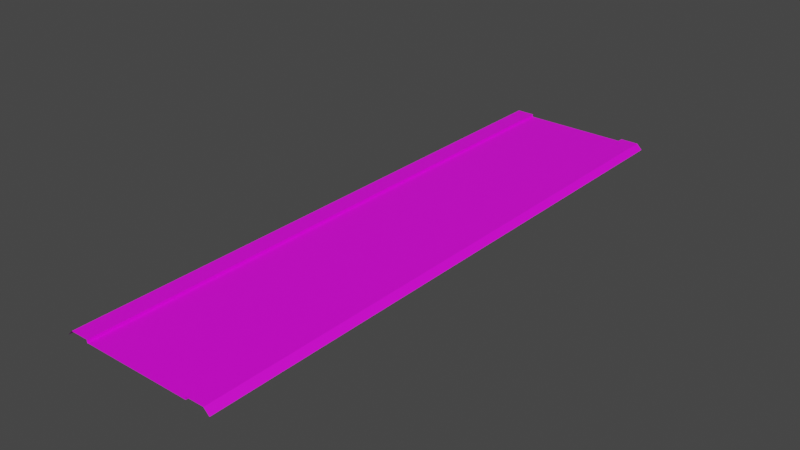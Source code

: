 # Source: RJs_Road_2_2_Basic_Segment_F.blend  (saved by Blender 2.92.15; exported with 4.5.12 LTS)
import bpy
from mathutils import Matrix  # noqa: F401  (used for matrix-valued properties, if any)

bpy.ops.wm.read_factory_settings(use_empty=True)
scene = bpy.context.scene
scene.name = 'Scene'

# ---- collections
col_collection = bpy.data.collections.new('Collection'); scene.collection.children.link(col_collection)

# ---- images (referenced by path relative to the original .blend; pixels are not part of the script)
import os
ASSET_DIR = os.environ.get("B2B_ASSET_DIR", "")  # directory of the original .blend (textures are referenced by path, not embedded)
HERE = os.path.dirname(os.path.abspath(__file__))  # packed textures are extracted next to this script under _unpacked/

def load_image(name, relpath, width, height, colorspace="sRGB"):
    """Load a texture the original file referenced (path relative to the .blend, or extracted next to this script)."""
    p = next((c for c in (os.path.join(HERE, relpath), os.path.join(ASSET_DIR, relpath)) if relpath and os.path.exists(c)), "")
    if p:
        img = bpy.data.images.load(p, check_existing=True)
        img.name = name
    else:  # same state as the original file: an image datablock whose file is absent (Cycles renders it pink)
        img = bpy.data.images.new(name, width, height)
        img.source = "FILE"
        img.filepath = "//" + (relpath or name)
    img.colorspace_settings.name = colorspace
    return img
img_rjs_road_basic_segment_s_d_png = load_image('RJs_Road Basic Segment_S_d.png', 'RJs_Road Basic Segment_S_d.png', 1024, 1024, 'sRGB')

# ---- materials (node trees are filled in below, after node groups)
mat_material_002 = bpy.data.materials.new('Material.002')
mat_material_002.use_transparent_shadow = False

# ---- material node trees
mat_material_002.use_nodes = True; mat_material_002.node_tree.nodes.clear()
_N = mat_material_002.node_tree.nodes; _L = mat_material_002.node_tree.links
n0 = _N.new('ShaderNodeBsdfPrincipled'); n0.name = 'Principled BSDF'; n0.location = (10, 300)
n0.distribution = 'GGX'
n0.subsurface_method = 'BURLEY'
n0.inputs[3].default_value = 1.45
n0.inputs[27].default_value = (0.0, 0.0, 0.0, 1.0)
n0.inputs[28].default_value = 1.0
n1 = _N.new('ShaderNodeOutputMaterial'); n1.name = 'Material Output'; n1.location = (300, 300)
n2 = _N.new('ShaderNodeTexImage'); n2.name = 'Image Texture'; n2.location = (-280, 280)
n2.image = img_rjs_road_basic_segment_s_d_png
_L.new(n0.outputs[0], n1.inputs[0])
_L.new(n2.outputs[0], n0.inputs[0])
n1.is_active_output = True

# ---- world
world_world = bpy.data.worlds.new('World'); scene.world = world_world
world_world.use_nodes = True; world_world.node_tree.nodes.clear()
_N = world_world.node_tree.nodes; _L = world_world.node_tree.links
n0 = _N.new('ShaderNodeOutputWorld'); n0.name = 'World Output'; n0.location = (300, 300)
n1 = _N.new('ShaderNodeBackground'); n1.name = 'Background'; n1.location = (10, 300)
n1.inputs[0].default_value = (0.05088, 0.05088, 0.05088, 1.0)
_L.new(n1.outputs[0], n0.inputs[0])
n0.is_active_output = True
world_world.color = (0.05088, 0.05088, 0.05088)
world_world.use_sun_shadow = False
world_world.sun_shadow_jitter_overblur = 0.0

# ---- meshes
me_plane = bpy.data.meshes.new('Plane')
me_plane.from_pydata([(6.0, 32.0, -0.3), (6.0, -32.0, -0.3), (6.0, 32.0, 0.001), (6.0, -32.0, 0.001), (8.0, 32.0, 0.001), (8.0, -32.0, 0.001), (8.6, 32.0, -0.6), (8.6, -32.0, -0.6), (6.0, -30.0, -0.3), (6.0, -28.0, -0.3), (6.0, -26.0, -0.3), (6.0, -24.0, -0.3), (6.0, -22.0, -0.3), (6.0, -20.0, -0.3), (6.0, -18.0, -0.3), (6.0, -16.0, -0.3), (6.0, -14.0, -0.3), (6.0, -12.0, -0.3), (6.0, -10.0, -0.3), (6.0, -8.0, -0.3), (6.0, -6.0, -0.3), (6.0, -4.0, -0.3), (6.0, -2.0, -0.3), (6.0, 7.55e-07, -0.3), (6.0, 2.0, -0.3), (6.0, 4.0, -0.3), (6.0, 6.0, -0.3), (6.0, 8.0, -0.3), (6.0, 10.0, -0.3), (6.0, 12.0, -0.3), (6.0, 14.0, -0.3), (6.0, 16.0, -0.3), (6.0, 18.0, -0.3), (6.0, 20.0, -0.3), (6.0, 22.0, -0.3), (6.0, 24.0, -0.3), (6.0, 26.0, -0.3), (6.0, 28.0, -0.3), (6.0, 30.0, -0.3), (6.0, -30.0, 0.001), (6.0, -28.0, 0.001), (6.0, -26.0, 0.001), (6.0, -24.0, 0.001), (6.0, -22.0, 0.001), (6.0, -20.0, 0.001), (6.0, -18.0, 0.001), (6.0, -16.0, 0.001), (6.0, -14.0, 0.001), (6.0, -12.0, 0.001), (6.0, -10.0, 0.001), (6.0, -8.0, 0.001), (6.0, -6.0, 0.001), (6.0, -4.0, 0.001), (6.0, -2.0, 0.001), (6.0, 7.55e-07, 0.001), (6.0, 2.0, 0.001), (6.0, 4.0, 0.001), (6.0, 6.0, 0.001), (6.0, 8.0, 0.001), (6.0, 10.0, 0.001), (6.0, 12.0, 0.001), (6.0, 14.0, 0.001), (6.0, 16.0, 0.001), (6.0, 18.0, 0.001), (6.0, 20.0, 0.001), (6.0, 22.0, 0.001), (6.0, 24.0, 0.001), (6.0, 26.0, 0.001), (6.0, 28.0, 0.001), (6.0, 30.0, 0.001), (8.0, -30.0, 0.001), (8.0, -28.0, 0.001), (8.0, -26.0, 0.001), (8.0, -24.0, 0.001), (8.0, -22.0, 0.001), (8.0, -20.0, 0.001), (8.0, -18.0, 0.001), (8.0, -16.0, 0.001), (8.0, -14.0, 0.001), (8.0, -12.0, 0.001), (8.0, -10.0, 0.001), (8.0, -8.0, 0.001), (8.0, -6.0, 0.001), (8.0, -4.0, 0.001), (8.0, -2.0, 0.001), (8.0, 1.208e-06, 0.001), (8.0, 2.0, 0.001), (8.0, 4.0, 0.001), (8.0, 6.0, 0.001), (8.0, 8.0, 0.001), (8.0, 10.0, 0.001), (8.0, 12.0, 0.001), (8.0, 14.0, 0.001), (8.0, 16.0, 0.001), (8.0, 18.0, 0.001), (8.0, 20.0, 0.001), (8.0, 22.0, 0.001), (8.0, 24.0, 0.001), (8.0, 26.0, 0.001), (8.0, 28.0, 0.001), (8.0, 30.0, 0.001), (8.6, -30.0, -0.6), (8.6, -28.0, -0.6), (8.6, -26.0, -0.6), (8.6, -24.0, -0.6), (8.6, -22.0, -0.6), (8.6, -20.0, -0.6), (8.6, -18.0, -0.6), (8.6, -16.0, -0.6), (8.6, -14.0, -0.6), (8.6, -12.0, -0.6), (8.6, -10.0, -0.6), (8.6, -8.0, -0.6), (8.6, -6.0, -0.6), (8.6, -4.0, -0.6), (8.6, -2.0, -0.6), (8.6, 1.299e-06, -0.6), (8.6, 2.0, -0.6), (8.6, 4.0, -0.6), (8.6, 6.0, -0.6), (8.6, 8.0, -0.6), (8.6, 10.0, -0.6), (8.6, 12.0, -0.6), (8.6, 14.0, -0.6), (8.6, 16.0, -0.6), (8.6, 18.0, -0.6), (8.6, 20.0, -0.6), (8.6, 22.0, -0.6), (8.6, 24.0, -0.6), (8.6, 26.0, -0.6), (8.6, 28.0, -0.6), (8.6, 30.0, -0.6), (-6.0, 32.0, -0.3), (4.085e-07, 32.0, -0.3), (-6.0, -32.0, -0.3), (1.007e-05, -32.0, -0.3), (-6.0, 32.0, 0.001), (-6.0, -32.0, 0.001), (-8.0, 32.0, 0.001), (-8.0, -32.0, 0.001), (-8.6, 32.0, -0.6), (-8.6, -32.0, -0.6), (-6.0, -30.0, -0.3), (-6.0, -28.0, -0.3), (-6.0, -26.0, -0.3), (-6.0, -24.0, -0.3), (-6.0, -22.0, -0.3), (-6.0, -20.0, -0.3), (-6.0, -18.0, -0.3), (-6.0, -16.0, -0.3), (-6.0, -14.0, -0.3), (-6.0, -12.0, -0.3), (-6.0, -10.0, -0.3), (-6.0, -8.0, -0.3), (-6.0, -6.0, -0.3), (-6.0, -4.0, -0.3), (-6.0, -2.0, -0.3), (-6.0, -7.55e-07, -0.3), (-6.0, 2.0, -0.3), (-6.0, 4.0, -0.3), (-6.0, 6.0, -0.3), (-6.0, 8.0, -0.3), (-6.0, 10.0, -0.3), (-6.0, 12.0, -0.3), (-6.0, 14.0, -0.3), (-6.0, 16.0, -0.3), (-6.0, 18.0, -0.3), (-6.0, 20.0, -0.3), (-6.0, 22.0, -0.3), (-6.0, 24.0, -0.3), (-6.0, 26.0, -0.3), (-6.0, 28.0, -0.3), (-6.0, 30.0, -0.3), (7.105e-07, 30.0, -0.3), (1.013e-06, 28.0, -0.3), (1.315e-06, 26.0, -0.3), (1.616e-06, 24.0, -0.3), (1.918e-06, 22.0, -0.3), (2.22e-06, 20.0, -0.3), (2.522e-06, 18.0, -0.3), (2.824e-06, 16.0, -0.3), (3.126e-06, 14.0, -0.3), (3.428e-06, 12.0, -0.3), (3.73e-06, 10.0, -0.3), (4.032e-06, 8.0, -0.3), (4.334e-06, 6.0, -0.3), (4.636e-06, 4.0, -0.3), (4.938e-06, 2.0, -0.3), (5.24e-06, 3.956e-13, -0.3), (5.542e-06, -2.0, -0.3), (5.844e-06, -4.0, -0.3), (6.146e-06, -6.0, -0.3), (6.448e-06, -8.0, -0.3), (6.75e-06, -10.0, -0.3), (7.052e-06, -12.0, -0.3), (7.354e-06, -14.0, -0.3), (7.656e-06, -16.0, -0.3), (7.958e-06, -18.0, -0.3), (8.26e-06, -20.0, -0.3), (8.562e-06, -22.0, -0.3), (8.864e-06, -24.0, -0.3), (9.166e-06, -26.0, -0.3), (9.468e-06, -28.0, -0.3), (9.77e-06, -30.0, -0.3), (-6.0, -30.0, 0.001), (-6.0, -28.0, 0.001), (-6.0, -26.0, 0.001), (-6.0, -24.0, 0.001), (-6.0, -22.0, 0.001), (-6.0, -20.0, 0.001), (-6.0, -18.0, 0.001), (-6.0, -16.0, 0.001), (-6.0, -14.0, 0.001), (-6.0, -12.0, 0.001), (-6.0, -10.0, 0.001), (-6.0, -8.0, 0.001), (-6.0, -6.0, 0.001), (-6.0, -4.0, 0.001), (-6.0, -2.0, 0.001), (-6.0, -7.55e-07, 0.001), (-6.0, 2.0, 0.001), (-6.0, 4.0, 0.001), (-6.0, 6.0, 0.001), (-6.0, 8.0, 0.001), (-6.0, 10.0, 0.001), (-6.0, 12.0, 0.001), (-6.0, 14.0, 0.001), (-6.0, 16.0, 0.001), (-6.0, 18.0, 0.001), (-6.0, 20.0, 0.001), (-6.0, 22.0, 0.001), (-6.0, 24.0, 0.001), (-6.0, 26.0, 0.001), (-6.0, 28.0, 0.001), (-6.0, 30.0, 0.001), (-8.0, -30.0, 0.001), (-8.0, -28.0, 0.001), (-8.0, -26.0, 0.001), (-8.0, -24.0, 0.001), (-8.0, -22.0, 0.001), (-8.0, -20.0, 0.001), (-8.0, -18.0, 0.001), (-8.0, -16.0, 0.001), (-8.0, -14.0, 0.001), (-8.0, -12.0, 0.001), (-8.0, -10.0, 0.001), (-8.0, -8.0, 0.001), (-8.0, -6.0, 0.001), (-8.0, -4.0, 0.001), (-8.0, -2.0, 0.001), (-8.0, -1.208e-06, 0.001), (-8.0, 2.0, 0.001), (-8.0, 4.0, 0.001), (-8.0, 6.0, 0.001), (-8.0, 8.0, 0.001), (-8.0, 10.0, 0.001), (-8.0, 12.0, 0.001), (-8.0, 14.0, 0.001), (-8.0, 16.0, 0.001), (-8.0, 18.0, 0.001), (-8.0, 20.0, 0.001), (-8.0, 22.0, 0.001), (-8.0, 24.0, 0.001), (-8.0, 26.0, 0.001), (-8.0, 28.0, 0.001), (-8.0, 30.0, 0.001), (-8.6, -30.0, -0.6), (-8.6, -28.0, -0.6), (-8.6, -26.0, -0.6), (-8.6, -24.0, -0.6), (-8.6, -22.0, -0.6), (-8.6, -20.0, -0.6), (-8.6, -18.0, -0.6), (-8.6, -16.0, -0.6), (-8.6, -14.0, -0.6), (-8.6, -12.0, -0.6), (-8.6, -10.0, -0.6), (-8.6, -8.0, -0.6), (-8.6, -6.0, -0.6), (-8.6, -4.0, -0.6), (-8.6, -2.0, -0.6), (-8.6, -1.299e-06, -0.6), (-8.6, 2.0, -0.6), (-8.6, 4.0, -0.6), (-8.6, 6.0, -0.6), (-8.6, 8.0, -0.6), (-8.6, 10.0, -0.6), (-8.6, 12.0, -0.6), (-8.6, 14.0, -0.6), (-8.6, 16.0, -0.6), (-8.6, 18.0, -0.6), (-8.6, 20.0, -0.6), (-8.6, 22.0, -0.6), (-8.6, 24.0, -0.6), (-8.6, 26.0, -0.6), (-8.6, 28.0, -0.6), (-8.6, 30.0, -0.6)], [], [(203, 1, 8), (1, 39, 8), (3, 70, 39), (5, 101, 70), (100, 6, 4), (99, 131, 100), (98, 130, 99), (97, 129, 98), (96, 128, 97), (95, 127, 96), (94, 126, 95), (93, 125, 94), (92, 124, 93), (91, 123, 92), (90, 122, 91), (89, 121, 90), (88, 120, 89), (87, 119, 88), (86, 118, 87), (85, 117, 86), (84, 116, 85), (83, 115, 84), (82, 114, 83), (81, 113, 82), (80, 112, 81), (79, 111, 80), (78, 110, 79), (77, 109, 78), (76, 108, 77), (75, 107, 76), (74, 106, 75), (73, 105, 74), (72, 104, 73), (71, 103, 72), (70, 102, 71), (69, 4, 2), (68, 100, 69), (67, 99, 68), (66, 98, 67), (65, 97, 66), (64, 96, 65), (63, 95, 64), (62, 94, 63), (61, 93, 62), (60, 92, 61), (59, 91, 60), (58, 90, 59), (57, 89, 58), (56, 88, 57), (55, 87, 56), (54, 86, 55), (53, 85, 54), (52, 84, 53), (51, 83, 52), (50, 82, 51), (49, 81, 50), (48, 80, 49), (47, 79, 48), (46, 78, 47), (45, 77, 46), (44, 76, 45), (43, 75, 44), (42, 74, 43), (41, 73, 42), (40, 72, 41), (39, 71, 40), (38, 2, 0), (37, 69, 38), (36, 68, 37), (35, 67, 36), (34, 66, 35), (33, 65, 34), (32, 64, 33), (31, 63, 32), (30, 62, 31), (29, 61, 30), (28, 60, 29), (27, 59, 28), (26, 58, 27), (25, 57, 26), (24, 56, 25), (23, 55, 24), (22, 54, 23), (21, 53, 22), (20, 52, 21), (19, 51, 20), (18, 50, 19), (17, 49, 18), (16, 48, 17), (15, 47, 16), (14, 46, 15), (13, 45, 14), (12, 44, 13), (11, 43, 12), (10, 42, 11), (9, 41, 10), (8, 40, 9), (133, 38, 0), (173, 37, 38), (174, 36, 37), (175, 35, 36), (176, 34, 35), (177, 33, 34), (178, 32, 33), (179, 31, 32), (180, 30, 31), (181, 29, 30), (182, 28, 29), (183, 27, 28), (184, 26, 27), (185, 25, 26), (186, 24, 25), (187, 23, 24), (188, 22, 23), (189, 21, 22), (190, 20, 21), (191, 19, 20), (192, 18, 19), (193, 17, 18), (194, 16, 17), (195, 15, 16), (196, 14, 15), (197, 13, 14), (198, 12, 13), (199, 11, 12), (200, 10, 11), (201, 9, 10), (202, 8, 9), (134, 203, 142), (204, 134, 142), (235, 137, 204), (266, 139, 235), (140, 265, 138), (296, 264, 265), (295, 263, 264), (294, 262, 263), (293, 261, 262), (292, 260, 261), (291, 259, 260), (290, 258, 259), (289, 257, 258), (288, 256, 257), (287, 255, 256), (286, 254, 255), (285, 253, 254), (284, 252, 253), (283, 251, 252), (282, 250, 251), (281, 249, 250), (280, 248, 249), (279, 247, 248), (278, 246, 247), (277, 245, 246), (276, 244, 245), (275, 243, 244), (274, 242, 243), (273, 241, 242), (272, 240, 241), (271, 239, 240), (270, 238, 239), (269, 237, 238), (268, 236, 237), (267, 235, 236), (138, 234, 136), (265, 233, 234), (264, 232, 233), (263, 231, 232), (262, 230, 231), (261, 229, 230), (260, 228, 229), (259, 227, 228), (258, 226, 227), (257, 225, 226), (256, 224, 225), (255, 223, 224), (254, 222, 223), (253, 221, 222), (252, 220, 221), (251, 219, 220), (250, 218, 219), (249, 217, 218), (248, 216, 217), (247, 215, 216), (246, 214, 215), (245, 213, 214), (244, 212, 213), (243, 211, 212), (242, 210, 211), (241, 209, 210), (240, 208, 209), (239, 207, 208), (238, 206, 207), (237, 205, 206), (236, 204, 205), (136, 172, 132), (234, 171, 172), (233, 170, 171), (232, 169, 170), (231, 168, 169), (230, 167, 168), (229, 166, 167), (228, 165, 166), (227, 164, 165), (226, 163, 164), (225, 162, 163), (224, 161, 162), (223, 160, 161), (222, 159, 160), (221, 158, 159), (220, 157, 158), (219, 156, 157), (218, 155, 156), (217, 154, 155), (216, 153, 154), (215, 152, 153), (214, 151, 152), (213, 150, 151), (212, 149, 150), (211, 148, 149), (210, 147, 148), (209, 146, 147), (208, 145, 146), (207, 144, 145), (206, 143, 144), (205, 142, 143), (172, 133, 132), (171, 173, 172), (170, 174, 171), (169, 175, 170), (168, 176, 169), (167, 177, 168), (166, 178, 167), (165, 179, 166), (164, 180, 165), (163, 181, 164), (162, 182, 163), (161, 183, 162), (160, 184, 161), (159, 185, 160), (158, 186, 159), (157, 187, 158), (156, 188, 157), (155, 189, 156), (154, 190, 155), (153, 191, 154), (152, 192, 153), (151, 193, 152), (150, 194, 151), (149, 195, 150), (148, 196, 149), (147, 197, 148), (146, 198, 147), (145, 199, 146), (144, 200, 145), (143, 201, 144), (142, 202, 143), (203, 135, 1), (1, 3, 39), (3, 5, 70), (5, 7, 101), (100, 131, 6), (99, 130, 131), (98, 129, 130), (97, 128, 129), (96, 127, 128), (95, 126, 127), (94, 125, 126), (93, 124, 125), (92, 123, 124), (91, 122, 123), (90, 121, 122), (89, 120, 121), (88, 119, 120), (87, 118, 119), (86, 117, 118), (85, 116, 117), (84, 115, 116), (83, 114, 115), (82, 113, 114), (81, 112, 113), (80, 111, 112), (79, 110, 111), (78, 109, 110), (77, 108, 109), (76, 107, 108), (75, 106, 107), (74, 105, 106), (73, 104, 105), (72, 103, 104), (71, 102, 103), (70, 101, 102), (69, 100, 4), (68, 99, 100), (67, 98, 99), (66, 97, 98), (65, 96, 97), (64, 95, 96), (63, 94, 95), (62, 93, 94), (61, 92, 93), (60, 91, 92), (59, 90, 91), (58, 89, 90), (57, 88, 89), (56, 87, 88), (55, 86, 87), (54, 85, 86), (53, 84, 85), (52, 83, 84), (51, 82, 83), (50, 81, 82), (49, 80, 81), (48, 79, 80), (47, 78, 79), (46, 77, 78), (45, 76, 77), (44, 75, 76), (43, 74, 75), (42, 73, 74), (41, 72, 73), (40, 71, 72), (39, 70, 71), (38, 69, 2), (37, 68, 69), (36, 67, 68), (35, 66, 67), (34, 65, 66), (33, 64, 65), (32, 63, 64), (31, 62, 63), (30, 61, 62), (29, 60, 61), (28, 59, 60), (27, 58, 59), (26, 57, 58), (25, 56, 57), (24, 55, 56), (23, 54, 55), (22, 53, 54), (21, 52, 53), (20, 51, 52), (19, 50, 51), (18, 49, 50), (17, 48, 49), (16, 47, 48), (15, 46, 47), (14, 45, 46), (13, 44, 45), (12, 43, 44), (11, 42, 43), (10, 41, 42), (9, 40, 41), (8, 39, 40), (133, 173, 38), (173, 174, 37), (174, 175, 36), (175, 176, 35), (176, 177, 34), (177, 178, 33), (178, 179, 32), (179, 180, 31), (180, 181, 30), (181, 182, 29), (182, 183, 28), (183, 184, 27), (184, 185, 26), (185, 186, 25), (186, 187, 24), (187, 188, 23), (188, 189, 22), (189, 190, 21), (190, 191, 20), (191, 192, 19), (192, 193, 18), (193, 194, 17), (194, 195, 16), (195, 196, 15), (196, 197, 14), (197, 198, 13), (198, 199, 12), (199, 200, 11), (200, 201, 10), (201, 202, 9), (202, 203, 8), (134, 135, 203), (204, 137, 134), (235, 139, 137), (266, 141, 139), (140, 296, 265), (296, 295, 264), (295, 294, 263), (294, 293, 262), (293, 292, 261), (292, 291, 260), (291, 290, 259), (290, 289, 258), (289, 288, 257), (288, 287, 256), (287, 286, 255), (286, 285, 254), (285, 284, 253), (284, 283, 252), (283, 282, 251), (282, 281, 250), (281, 280, 249), (280, 279, 248), (279, 278, 247), (278, 277, 246), (277, 276, 245), (276, 275, 244), (275, 274, 243), (274, 273, 242), (273, 272, 241), (272, 271, 240), (271, 270, 239), (270, 269, 238), (269, 268, 237), (268, 267, 236), (267, 266, 235), (138, 265, 234), (265, 264, 233), (264, 263, 232), (263, 262, 231), (262, 261, 230), (261, 260, 229), (260, 259, 228), (259, 258, 227), (258, 257, 226), (257, 256, 225), (256, 255, 224), (255, 254, 223), (254, 253, 222), (253, 252, 221), (252, 251, 220), (251, 250, 219), (250, 249, 218), (249, 248, 217), (248, 247, 216), (247, 246, 215), (246, 245, 214), (245, 244, 213), (244, 243, 212), (243, 242, 211), (242, 241, 210), (241, 240, 209), (240, 239, 208), (239, 238, 207), (238, 237, 206), (237, 236, 205), (236, 235, 204), (136, 234, 172), (234, 233, 171), (233, 232, 170), (232, 231, 169), (231, 230, 168), (230, 229, 167), (229, 228, 166), (228, 227, 165), (227, 226, 164), (226, 225, 163), (225, 224, 162), (224, 223, 161), (223, 222, 160), (222, 221, 159), (221, 220, 158), (220, 219, 157), (219, 218, 156), (218, 217, 155), (217, 216, 154), (216, 215, 153), (215, 214, 152), (214, 213, 151), (213, 212, 150), (212, 211, 149), (211, 210, 148), (210, 209, 147), (209, 208, 146), (208, 207, 145), (207, 206, 144), (206, 205, 143), (205, 204, 142), (172, 173, 133), (171, 174, 173), (170, 175, 174), (169, 176, 175), (168, 177, 176), (167, 178, 177), (166, 179, 178), (165, 180, 179), (164, 181, 180), (163, 182, 181), (162, 183, 182), (161, 184, 183), (160, 185, 184), (159, 186, 185), (158, 187, 186), (157, 188, 187), (156, 189, 188), (155, 190, 189), (154, 191, 190), (153, 192, 191), (152, 193, 192), (151, 194, 193), (150, 195, 194), (149, 196, 195), (148, 197, 196), (147, 198, 197), (146, 199, 198), (145, 200, 199), (144, 201, 200), (143, 202, 201), (142, 203, 202)])
_uv = me_plane.uv_layers.new(name='UVMap')
_uv.uv.foreach_set('vector', [0.5376, 0.03125, 0.4451, 0.0, 0.4451, 0.03125, 0.06654, 1.0, 0.06289, 0.9688, 0.06654, 0.9688, 0.05838, 0.0, 0.0001999, 0.03125, 0.05838, 0.03125, 0.01481, 0.0, 0.02807, 0.03125, 0.01481, 0.03125, 0.01481, 0.9688, 0.02807, 1.0, 0.01481, 1.0, 0.01481, 0.9375, 0.02807, 0.9688, 0.01481, 0.9688, 0.01481, 0.9062, 0.02807, 0.9375, 0.01481, 0.9375, 0.01481, 0.875, 0.02807, 0.9062, 0.01481, 0.9062, 0.01481, 0.8438, 0.02807, 0.875, 0.01481, 0.875, 0.01481, 0.8125, 0.02807, 0.8438, 0.01481, 0.8438, 0.01481, 0.7812, 0.02807, 0.8125, 0.01481, 0.8125, 0.01481, 0.75, 0.02807, 0.7812, 0.01481, 0.7812, 0.01481, 0.7188, 0.02807, 0.75, 0.01481, 0.75, 0.01481, 0.6875, 0.02807, 0.7188, 0.01481, 0.7188, 0.01481, 0.6562, 0.02807, 0.6875, 0.01481, 0.6875, 0.01481, 0.625, 0.02807, 0.6562, 0.01481, 0.6562, 0.01481, 0.5938, 0.02807, 0.625, 0.01481, 0.625, 0.01481, 0.5625, 0.02807, 0.5938, 0.01481, 0.5938, 0.01481, 0.5312, 0.02807, 0.5625, 0.01481, 0.5625, 0.01481, 0.5, 0.02807, 0.5312, 0.01481, 0.5312, 0.01481, 0.4688, 0.02807, 0.5, 0.01481, 0.5, 0.01481, 0.4375, 0.02807, 0.4688, 0.01481, 0.4688, 0.01481, 0.4062, 0.02807, 0.4375, 0.01481, 0.4375, 0.01481, 0.375, 0.02807, 0.4062, 0.01481, 0.4062, 0.01481, 0.3438, 0.02807, 0.375, 0.01481, 0.375, 0.01481, 0.3125, 0.02807, 0.3438, 0.01481, 0.3438, 0.01481, 0.2812, 0.02807, 0.3125, 0.01481, 0.3125, 0.01481, 0.25, 0.02807, 0.2812, 0.01481, 0.2812, 0.01481, 0.2188, 0.02807, 0.25, 0.01481, 0.25, 0.01481, 0.1875, 0.02807, 0.2188, 0.01481, 0.2188, 0.01481, 0.1562, 0.02807, 0.1875, 0.01481, 0.1875, 0.01481, 0.125, 0.02807, 0.1562, 0.01481, 0.1562, 0.01481, 0.09375, 0.02807, 0.125, 0.01481, 0.125, 0.01481, 0.0625, 0.02807, 0.09375, 0.01481, 0.09375, 0.01481, 0.03125, 0.02807, 0.0625, 0.01481, 0.0625, 0.05838, 0.9688, 0.0001999, 1.0, 0.05838, 1.0, 0.05838, 0.9375, 0.0001999, 0.9688, 0.05838, 0.9688, 0.05838, 0.9062, 0.0001999, 0.9375, 0.05838, 0.9375, 0.05838, 0.875, 0.0001999, 0.9062, 0.05838, 0.9062, 0.05838, 0.8438, 0.0001999, 0.875, 0.05838, 0.875, 0.05838, 0.8125, 0.0001999, 0.8438, 0.05838, 0.8438, 0.05838, 0.7812, 0.0001999, 0.8125, 0.05838, 0.8125, 0.05838, 0.75, 0.0001999, 0.7812, 0.05838, 0.7812, 0.05838, 0.7188, 0.0001999, 0.75, 0.05838, 0.75, 0.05838, 0.6875, 0.0001999, 0.7188, 0.05838, 0.7188, 0.05838, 0.6562, 0.0001999, 0.6875, 0.05838, 0.6875, 0.05838, 0.625, 0.0001999, 0.6562, 0.05838, 0.6562, 0.05838, 0.5938, 0.0001999, 0.625, 0.05838, 0.625, 0.05838, 0.5625, 0.0001999, 0.5938, 0.05838, 0.5938, 0.05838, 0.5312, 0.0001999, 0.5625, 0.05838, 0.5625, 0.05838, 0.5, 0.0001999, 0.5312, 0.05838, 0.5312, 0.05838, 0.4688, 0.0001999, 0.5, 0.05838, 0.5, 0.05838, 0.4375, 0.0001999, 0.4688, 0.05838, 0.4688, 0.05838, 0.4062, 0.0001999, 0.4375, 0.05838, 0.4375, 0.05838, 0.375, 0.0001999, 0.4062, 0.05838, 0.4062, 0.05838, 0.3438, 0.0001999, 0.375, 0.05838, 0.375, 0.05838, 0.3125, 0.0001999, 0.3438, 0.05838, 0.3438, 0.05838, 0.2812, 0.0001999, 0.3125, 0.05838, 0.3125, 0.05838, 0.25, 0.0001999, 0.2812, 0.05838, 0.2812, 0.05838, 0.2188, 0.0001999, 0.25, 0.05838, 0.25, 0.05838, 0.1875, 0.0001999, 0.2188, 0.05838, 0.2188, 0.05838, 0.1562, 0.0001999, 0.1875, 0.05838, 0.1875, 0.05838, 0.125, 0.0001999, 0.1562, 0.05838, 0.1562, 0.05838, 0.09375, 0.0001999, 0.125, 0.05838, 0.125, 0.05838, 0.0625, 0.0001999, 0.09375, 0.05838, 0.09375, 0.05838, 0.03125, 0.0001999, 0.0625, 0.05838, 0.0625, 0.06654, 0.03125, 0.06289, 0.0, 0.06654, 0.0, 0.06654, 0.0625, 0.06289, 0.03125, 0.06654, 0.03125, 0.06654, 0.09375, 0.06289, 0.0625, 0.06654, 0.0625, 0.06654, 0.125, 0.06289, 0.09375, 0.06654, 0.09375, 0.06654, 0.1562, 0.06289, 0.125, 0.06654, 0.125, 0.06654, 0.1875, 0.06289, 0.1562, 0.06654, 0.1562, 0.06654, 0.2188, 0.06289, 0.1875, 0.06654, 0.1875, 0.06654, 0.25, 0.06289, 0.2188, 0.06654, 0.2188, 0.06654, 0.2812, 0.06289, 0.25, 0.06654, 0.25, 0.06654, 0.3125, 0.06289, 0.2812, 0.06654, 0.2812, 0.06654, 0.3438, 0.06289, 0.3125, 0.06654, 0.3125, 0.06654, 0.375, 0.06289, 0.3438, 0.06654, 0.3438, 0.06654, 0.4062, 0.06289, 0.375, 0.06654, 0.375, 0.06654, 0.4375, 0.06289, 0.4062, 0.06654, 0.4062, 0.06654, 0.4688, 0.06289, 0.4375, 0.06654, 0.4375, 0.06654, 0.5, 0.06289, 0.4688, 0.06654, 0.4688, 0.06654, 0.5312, 0.06289, 0.5, 0.06654, 0.5, 0.06654, 0.5625, 0.06289, 0.5312, 0.06654, 0.5312, 0.06654, 0.5938, 0.06289, 0.5625, 0.06654, 0.5625, 0.06654, 0.625, 0.06289, 0.5938, 0.06654, 0.5938, 0.06654, 0.6562, 0.06289, 0.625, 0.06654, 0.625, 0.06654, 0.6875, 0.06289, 0.6562, 0.06654, 0.6562, 0.06654, 0.7188, 0.06289, 0.6875, 0.06654, 0.6875, 0.06654, 0.75, 0.06289, 0.7188, 0.06654, 0.7188, 0.06654, 0.7812, 0.06289, 0.75, 0.06654, 0.75, 0.06654, 0.8125, 0.06289, 0.7812, 0.06654, 0.7812, 0.06654, 0.8438, 0.06289, 0.8125, 0.06654, 0.8125, 0.06654, 0.875, 0.06289, 0.8438, 0.06654, 0.8438, 0.06654, 0.9062, 0.06289, 0.875, 0.06654, 0.875, 0.06654, 0.9375, 0.06289, 0.9062, 0.06654, 0.9062, 0.06654, 0.9688, 0.06289, 0.9375, 0.06654, 0.9375, 0.5376, 1.0, 0.4451, 0.9688, 0.4451, 1.0, 0.5376, 0.9688, 0.4451, 0.9375, 0.4451, 0.9688, 0.5376, 0.9375, 0.4451, 0.9062, 0.4451, 0.9375, 0.5376, 0.9062, 0.4451, 0.875, 0.4451, 0.9062, 0.5376, 0.875, 0.4451, 0.8438, 0.4451, 0.875, 0.5376, 0.8438, 0.4451, 0.8125, 0.4451, 0.8438, 0.5376, 0.8125, 0.4451, 0.7812, 0.4451, 0.8125, 0.5376, 0.7812, 0.4451, 0.75, 0.4451, 0.7812, 0.5376, 0.75, 0.4451, 0.7188, 0.4451, 0.75, 0.5376, 0.7188, 0.4451, 0.6875, 0.4451, 0.7188, 0.5376, 0.6875, 0.4451, 0.6562, 0.4451, 0.6875, 0.5376, 0.6562, 0.4451, 0.625, 0.4451, 0.6562, 0.5376, 0.625, 0.4451, 0.5938, 0.4451, 0.625, 0.5376, 0.5938, 0.4451, 0.5625, 0.4451, 0.5938, 0.5376, 0.5625, 0.4451, 0.5312, 0.4451, 0.5625, 0.5376, 0.5312, 0.4451, 0.5, 0.4451, 0.5312, 0.5376, 0.5, 0.4451, 0.4688, 0.4451, 0.5, 0.5376, 0.4688, 0.4451, 0.4375, 0.4451, 0.4688, 0.5376, 0.4375, 0.4451, 0.4062, 0.4451, 0.4375, 0.5376, 0.4062, 0.4451, 0.375, 0.4451, 0.4062, 0.5376, 0.375, 0.4451, 0.3438, 0.4451, 0.375, 0.5376, 0.3438, 0.4451, 0.3125, 0.4451, 0.3438, 0.5376, 0.3125, 0.4451, 0.2812, 0.4451, 0.3125, 0.5376, 0.2812, 0.4451, 0.25, 0.4451, 0.2812, 0.5376, 0.25, 0.4451, 0.2188, 0.4451, 0.25, 0.5376, 0.2188, 0.4451, 0.1875, 0.4451, 0.2188, 0.5376, 0.1875, 0.4451, 0.1562, 0.4451, 0.1875, 0.5376, 0.1562, 0.4451, 0.125, 0.4451, 0.1562, 0.5376, 0.125, 0.4451, 0.09375, 0.4451, 0.125, 0.5376, 0.09375, 0.4451, 0.0625, 0.4451, 0.09375, 0.5376, 0.0625, 0.4451, 0.03125, 0.4451, 0.0625, 0.2127, 0.0, 0.3052, 0.03125, 0.2127, 0.03125, 0.05925, 0.03125, 0.06289, 0.0, 0.06289, 0.03125, 0.0001999, 0.03125, 0.05838, 0.0, 0.05838, 0.03125, 0.01481, 0.9688, 0.00155, 1.0, 0.00155, 0.9688, 0.01481, 0.0, 0.00155, 0.03125, 0.00155, 0.0, 0.01481, 0.03125, 0.00155, 0.0625, 0.00155, 0.03125, 0.01481, 0.0625, 0.00155, 0.09375, 0.00155, 0.0625, 0.01481, 0.09375, 0.00155, 0.125, 0.00155, 0.09375, 0.01481, 0.125, 0.00155, 0.1562, 0.00155, 0.125, 0.01481, 0.1562, 0.00155, 0.1875, 0.00155, 0.1562, 0.01481, 0.1875, 0.00155, 0.2188, 0.00155, 0.1875, 0.01481, 0.2188, 0.00155, 0.25, 0.00155, 0.2188, 0.01481, 0.25, 0.00155, 0.2812, 0.00155, 0.25, 0.01481, 0.2812, 0.00155, 0.3125, 0.00155, 0.2812, 0.01481, 0.3125, 0.00155, 0.3438, 0.00155, 0.3125, 0.01481, 0.3438, 0.00155, 0.375, 0.00155, 0.3438, 0.01481, 0.375, 0.00155, 0.4062, 0.00155, 0.375, 0.01481, 0.4062, 0.00155, 0.4375, 0.00155, 0.4062, 0.01481, 0.4375, 0.00155, 0.4688, 0.00155, 0.4375, 0.01481, 0.4688, 0.00155, 0.5, 0.00155, 0.4688, 0.01481, 0.5, 0.00155, 0.5312, 0.00155, 0.5, 0.01481, 0.5312, 0.00155, 0.5625, 0.00155, 0.5312, 0.01481, 0.5625, 0.00155, 0.5938, 0.00155, 0.5625, 0.01481, 0.5938, 0.00155, 0.625, 0.00155, 0.5938, 0.01481, 0.625, 0.00155, 0.6562, 0.00155, 0.625, 0.01481, 0.6562, 0.00155, 0.6875, 0.00155, 0.6562, 0.01481, 0.6875, 0.00155, 0.7188, 0.00155, 0.6875, 0.01481, 0.7188, 0.00155, 0.75, 0.00155, 0.7188, 0.01481, 0.75, 0.00155, 0.7812, 0.00155, 0.75, 0.01481, 0.7812, 0.00155, 0.8125, 0.00155, 0.7812, 0.01481, 0.8125, 0.00155, 0.8438, 0.00155, 0.8125, 0.01481, 0.8438, 0.00155, 0.875, 0.00155, 0.8438, 0.01481, 0.875, 0.00155, 0.9062, 0.00155, 0.875, 0.01481, 0.9062, 0.00155, 0.9375, 0.00155, 0.9062, 0.01481, 0.9375, 0.00155, 0.9688, 0.00155, 0.9375, 0.0001999, 1.0, 0.05838, 0.9688, 0.05838, 1.0, 0.0001999, 0.9688, 0.05838, 0.9375, 0.05838, 0.9688, 0.0001999, 0.9375, 0.05838, 0.9062, 0.05838, 0.9375, 0.0001999, 0.9062, 0.05838, 0.875, 0.05838, 0.9062, 0.0001999, 0.875, 0.05838, 0.8438, 0.05838, 0.875, 0.0001999, 0.8438, 0.05838, 0.8125, 0.05838, 0.8438, 0.0001999, 0.8125, 0.05838, 0.7812, 0.05838, 0.8125, 0.0001999, 0.7812, 0.05838, 0.75, 0.05838, 0.7812, 0.0001999, 0.75, 0.05838, 0.7188, 0.05838, 0.75, 0.0001999, 0.7188, 0.05838, 0.6875, 0.05838, 0.7188, 0.0001999, 0.6875, 0.05838, 0.6562, 0.05838, 0.6875, 0.0001999, 0.6562, 0.05838, 0.625, 0.05838, 0.6562, 0.0001999, 0.625, 0.05838, 0.5938, 0.05838, 0.625, 0.0001999, 0.5938, 0.05838, 0.5625, 0.05838, 0.5938, 0.0001999, 0.5625, 0.05838, 0.5312, 0.05838, 0.5625, 0.0001999, 0.5312, 0.05838, 0.5, 0.05838, 0.5312, 0.0001999, 0.5, 0.05838, 0.4688, 0.05838, 0.5, 0.0001999, 0.4688, 0.05838, 0.4375, 0.05838, 0.4688, 0.0001999, 0.4375, 0.05838, 0.4062, 0.05838, 0.4375, 0.0001999, 0.4062, 0.05838, 0.375, 0.05838, 0.4062, 0.0001999, 0.375, 0.05838, 0.3438, 0.05838, 0.375, 0.0001999, 0.3438, 0.05838, 0.3125, 0.05838, 0.3438, 0.0001999, 0.3125, 0.05838, 0.2812, 0.05838, 0.3125, 0.0001999, 0.2812, 0.05838, 0.25, 0.05838, 0.2812, 0.0001999, 0.25, 0.05838, 0.2188, 0.05838, 0.25, 0.0001999, 0.2188, 0.05838, 0.1875, 0.05838, 0.2188, 0.0001999, 0.1875, 0.05838, 0.1562, 0.05838, 0.1875, 0.0001999, 0.1562, 0.05838, 0.125, 0.05838, 0.1562, 0.0001999, 0.125, 0.05838, 0.09375, 0.05838, 0.125, 0.0001999, 0.09375, 0.05838, 0.0625, 0.05838, 0.09375, 0.0001999, 0.0625, 0.05838, 0.03125, 0.05838, 0.0625, 0.05925, 1.0, 0.06289, 0.9688, 0.06289, 1.0, 0.05925, 0.9688, 0.06289, 0.9375, 0.06289, 0.9688, 0.05925, 0.9375, 0.06289, 0.9062, 0.06289, 0.9375, 0.05925, 0.9062, 0.06289, 0.875, 0.06289, 0.9062, 0.05925, 0.875, 0.06289, 0.8438, 0.06289, 0.875, 0.05925, 0.8438, 0.06289, 0.8125, 0.06289, 0.8438, 0.05925, 0.8125, 0.06289, 0.7812, 0.06289, 0.8125, 0.05925, 0.7812, 0.06289, 0.75, 0.06289, 0.7812, 0.05925, 0.75, 0.06289, 0.7188, 0.06289, 0.75, 0.05925, 0.7188, 0.06289, 0.6875, 0.06289, 0.7188, 0.05925, 0.6875, 0.06289, 0.6562, 0.06289, 0.6875, 0.05925, 0.6562, 0.06289, 0.625, 0.06289, 0.6562, 0.05925, 0.625, 0.06289, 0.5938, 0.06289, 0.625, 0.05925, 0.5938, 0.06289, 0.5625, 0.06289, 0.5938, 0.05925, 0.5625, 0.06289, 0.5312, 0.06289, 0.5625, 0.05925, 0.5312, 0.06289, 0.5, 0.06289, 0.5312, 0.05925, 0.5, 0.06289, 0.4688, 0.06289, 0.5, 0.05925, 0.4688, 0.06289, 0.4375, 0.06289, 0.4688, 0.05925, 0.4375, 0.06289, 0.4062, 0.06289, 0.4375, 0.05925, 0.4062, 0.06289, 0.375, 0.06289, 0.4062, 0.05925, 0.375, 0.06289, 0.3438, 0.06289, 0.375, 0.05925, 0.3438, 0.06289, 0.3125, 0.06289, 0.3438, 0.05925, 0.3125, 0.06289, 0.2812, 0.06289, 0.3125, 0.05925, 0.2812, 0.06289, 0.25, 0.06289, 0.2812, 0.05925, 0.25, 0.06289, 0.2188, 0.06289, 0.25, 0.05925, 0.2188, 0.06289, 0.1875, 0.06289, 0.2188, 0.05925, 0.1875, 0.06289, 0.1562, 0.06289, 0.1875, 0.05925, 0.1562, 0.06289, 0.125, 0.06289, 0.1562, 0.05925, 0.125, 0.06289, 0.09375, 0.06289, 0.125, 0.05925, 0.09375, 0.06289, 0.0625, 0.06289, 0.09375, 0.05925, 0.0625, 0.06289, 0.03125, 0.06289, 0.0625, 0.2127, 0.9688, 0.3052, 1.0, 0.2127, 1.0, 0.2127, 0.9375, 0.3052, 0.9688, 0.2127, 0.9688, 0.2127, 0.9062, 0.3052, 0.9375, 0.2127, 0.9375, 0.2127, 0.875, 0.3052, 0.9062, 0.2127, 0.9062, 0.2127, 0.8438, 0.3052, 0.875, 0.2127, 0.875, 0.2127, 0.8125, 0.3052, 0.8438, 0.2127, 0.8438, 0.2127, 0.7812, 0.3052, 0.8125, 0.2127, 0.8125, 0.2127, 0.75, 0.3052, 0.7812, 0.2127, 0.7812, 0.2127, 0.7188, 0.3052, 0.75, 0.2127, 0.75, 0.2127, 0.6875, 0.3052, 0.7188, 0.2127, 0.7188, 0.2127, 0.6562, 0.3052, 0.6875, 0.2127, 0.6875, 0.2127, 0.625, 0.3052, 0.6562, 0.2127, 0.6562, 0.2127, 0.5938, 0.3052, 0.625, 0.2127, 0.625, 0.2127, 0.5625, 0.3052, 0.5938, 0.2127, 0.5938, 0.2127, 0.5312, 0.3052, 0.5625, 0.2127, 0.5625, 0.2127, 0.5, 0.3052, 0.5312, 0.2127, 0.5312, 0.2127, 0.4688, 0.3052, 0.5, 0.2127, 0.5, 0.2127, 0.4375, 0.3052, 0.4688, 0.2127, 0.4688, 0.2127, 0.4062, 0.3052, 0.4375, 0.2127, 0.4375, 0.2127, 0.375, 0.3052, 0.4062, 0.2127, 0.4062, 0.2127, 0.3438, 0.3052, 0.375, 0.2127, 0.375, 0.2127, 0.3125, 0.3052, 0.3438, 0.2127, 0.3438, 0.2127, 0.2812, 0.3052, 0.3125, 0.2127, 0.3125, 0.2127, 0.25, 0.3052, 0.2812, 0.2127, 0.2812, 0.2127, 0.2188, 0.3052, 0.25, 0.2127, 0.25, 0.2127, 0.1875, 0.3052, 0.2188, 0.2127, 0.2188, 0.2127, 0.1562, 0.3052, 0.1875, 0.2127, 0.1875, 0.2127, 0.125, 0.3052, 0.1562, 0.2127, 0.1562, 0.2127, 0.09375, 0.3052, 0.125, 0.2127, 0.125, 0.2127, 0.0625, 0.3052, 0.09375, 0.2127, 0.09375, 0.2127, 0.03125, 0.3052, 0.0625, 0.2127, 0.0625, 0.5376, 0.03125, 0.5376, 0.0, 0.4451, 0.0, 0.06654, 1.0, 0.06289, 1.0, 0.06289, 0.9688, 0.05838, 0.0, 0.0001999, 0.0, 0.0001999, 0.03125, 0.01481, 0.0, 0.02807, 0.0, 0.02807, 0.03125, 0.01481, 0.9688, 0.02807, 0.9688, 0.02807, 1.0, 0.01481, 0.9375, 0.02807, 0.9375, 0.02807, 0.9688, 0.01481, 0.9062, 0.02807, 0.9062, 0.02807, 0.9375, 0.01481, 0.875, 0.02807, 0.875, 0.02807, 0.9062, 0.01481, 0.8438, 0.02807, 0.8438, 0.02807, 0.875, 0.01481, 0.8125, 0.02807, 0.8125, 0.02807, 0.8438, 0.01481, 0.7812, 0.02807, 0.7812, 0.02807, 0.8125, 0.01481, 0.75, 0.02807, 0.75, 0.02807, 0.7812, 0.01481, 0.7188, 0.02807, 0.7188, 0.02807, 0.75, 0.01481, 0.6875, 0.02807, 0.6875, 0.02807, 0.7188, 0.01481, 0.6562, 0.02807, 0.6562, 0.02807, 0.6875, 0.01481, 0.625, 0.02807, 0.625, 0.02807, 0.6562, 0.01481, 0.5938, 0.02807, 0.5938, 0.02807, 0.625, 0.01481, 0.5625, 0.02807, 0.5625, 0.02807, 0.5938, 0.01481, 0.5312, 0.02807, 0.5312, 0.02807, 0.5625, 0.01481, 0.5, 0.02807, 0.5, 0.02807, 0.5312, 0.01481, 0.4688, 0.02807, 0.4688, 0.02807, 0.5, 0.01481, 0.4375, 0.02807, 0.4375, 0.02807, 0.4688, 0.01481, 0.4062, 0.02807, 0.4062, 0.02807, 0.4375, 0.01481, 0.375, 0.02807, 0.375, 0.02807, 0.4062, 0.01481, 0.3438, 0.02807, 0.3438, 0.02807, 0.375, 0.01481, 0.3125, 0.02807, 0.3125, 0.02807, 0.3438, 0.01481, 0.2812, 0.02807, 0.2812, 0.02807, 0.3125, 0.01481, 0.25, 0.02807, 0.25, 0.02807, 0.2812, 0.01481, 0.2188, 0.02807, 0.2188, 0.02807, 0.25, 0.01481, 0.1875, 0.02807, 0.1875, 0.02807, 0.2188, 0.01481, 0.1562, 0.02807, 0.1562, 0.02807, 0.1875, 0.01481, 0.125, 0.02807, 0.125, 0.02807, 0.1562, 0.01481, 0.09375, 0.02807, 0.09375, 0.02807, 0.125, 0.01481, 0.0625, 0.02807, 0.0625, 0.02807, 0.09375, 0.01481, 0.03125, 0.02807, 0.03125, 0.02807, 0.0625, 0.05838, 0.9688, 0.0001999, 0.9688, 0.0001999, 1.0, 0.05838, 0.9375, 0.0001999, 0.9375, 0.0001999, 0.9688, 0.05838, 0.9062, 0.0001999, 0.9062, 0.0001999, 0.9375, 0.05838, 0.875, 0.0001999, 0.875, 0.0001999, 0.9062, 0.05838, 0.8438, 0.0001999, 0.8438, 0.0001999, 0.875, 0.05838, 0.8125, 0.0001999, 0.8125, 0.0001999, 0.8438, 0.05838, 0.7812, 0.0001999, 0.7812, 0.0001999, 0.8125, 0.05838, 0.75, 0.0001999, 0.75, 0.0001999, 0.7812, 0.05838, 0.7188, 0.0001999, 0.7188, 0.0001999, 0.75, 0.05838, 0.6875, 0.0001999, 0.6875, 0.0001999, 0.7188, 0.05838, 0.6562, 0.0001999, 0.6562, 0.0001999, 0.6875, 0.05838, 0.625, 0.0001999, 0.625, 0.0001999, 0.6562, 0.05838, 0.5938, 0.0001999, 0.5938, 0.0001999, 0.625, 0.05838, 0.5625, 0.0001999, 0.5625, 0.0001999, 0.5938, 0.05838, 0.5312, 0.0001999, 0.5312, 0.0001999, 0.5625, 0.05838, 0.5, 0.0001999, 0.5, 0.0001999, 0.5312, 0.05838, 0.4688, 0.0001999, 0.4688, 0.0001999, 0.5, 0.05838, 0.4375, 0.0001999, 0.4375, 0.0001999, 0.4688, 0.05838, 0.4062, 0.0001999, 0.4062, 0.0001999, 0.4375, 0.05838, 0.375, 0.0001999, 0.375, 0.0001999, 0.4062, 0.05838, 0.3438, 0.0001999, 0.3438, 0.0001999, 0.375, 0.05838, 0.3125, 0.0001999, 0.3125, 0.0001999, 0.3438, 0.05838, 0.2812, 0.0001999, 0.2812, 0.0001999, 0.3125, 0.05838, 0.25, 0.0001999, 0.25, 0.0001999, 0.2812, 0.05838, 0.2188, 0.0001999, 0.2188, 0.0001999, 0.25, 0.05838, 0.1875, 0.0001999, 0.1875, 0.0001999, 0.2188, 0.05838, 0.1562, 0.0001999, 0.1562, 0.0001999, 0.1875, 0.05838, 0.125, 0.0001999, 0.125, 0.0001999, 0.1562, 0.05838, 0.09375, 0.0001999, 0.09375, 0.0001999, 0.125, 0.05838, 0.0625, 0.0001999, 0.0625, 0.0001999, 0.09375, 0.05838, 0.03125, 0.0001999, 0.03125, 0.0001999, 0.0625, 0.06654, 0.03125, 0.06289, 0.03125, 0.06289, 0.0, 0.06654, 0.0625, 0.06289, 0.0625, 0.06289, 0.03125, 0.06654, 0.09375, 0.06289, 0.09375, 0.06289, 0.0625, 0.06654, 0.125, 0.06289, 0.125, 0.06289, 0.09375, 0.06654, 0.1562, 0.06289, 0.1562, 0.06289, 0.125, 0.06654, 0.1875, 0.06289, 0.1875, 0.06289, 0.1562, 0.06654, 0.2188, 0.06289, 0.2188, 0.06289, 0.1875, 0.06654, 0.25, 0.06289, 0.25, 0.06289, 0.2188, 0.06654, 0.2812, 0.06289, 0.2812, 0.06289, 0.25, 0.06654, 0.3125, 0.06289, 0.3125, 0.06289, 0.2812, 0.06654, 0.3438, 0.06289, 0.3438, 0.06289, 0.3125, 0.06654, 0.375, 0.06289, 0.375, 0.06289, 0.3438, 0.06654, 0.4062, 0.06289, 0.4062, 0.06289, 0.375, 0.06654, 0.4375, 0.06289, 0.4375, 0.06289, 0.4062, 0.06654, 0.4688, 0.06289, 0.4688, 0.06289, 0.4375, 0.06654, 0.5, 0.06289, 0.5, 0.06289, 0.4688, 0.06654, 0.5312, 0.06289, 0.5312, 0.06289, 0.5, 0.06654, 0.5625, 0.06289, 0.5625, 0.06289, 0.5312, 0.06654, 0.5938, 0.06289, 0.5938, 0.06289, 0.5625, 0.06654, 0.625, 0.06289, 0.625, 0.06289, 0.5938, 0.06654, 0.6562, 0.06289, 0.6562, 0.06289, 0.625, 0.06654, 0.6875, 0.06289, 0.6875, 0.06289, 0.6562, 0.06654, 0.7188, 0.06289, 0.7188, 0.06289, 0.6875, 0.06654, 0.75, 0.06289, 0.75, 0.06289, 0.7188, 0.06654, 0.7812, 0.06289, 0.7812, 0.06289, 0.75, 0.06654, 0.8125, 0.06289, 0.8125, 0.06289, 0.7812, 0.06654, 0.8438, 0.06289, 0.8438, 0.06289, 0.8125, 0.06654, 0.875, 0.06289, 0.875, 0.06289, 0.8438, 0.06654, 0.9062, 0.06289, 0.9062, 0.06289, 0.875, 0.06654, 0.9375, 0.06289, 0.9375, 0.06289, 0.9062, 0.06654, 0.9688, 0.06289, 0.9688, 0.06289, 0.9375, 0.5376, 1.0, 0.5376, 0.9688, 0.4451, 0.9688, 0.5376, 0.9688, 0.5376, 0.9375, 0.4451, 0.9375, 0.5376, 0.9375, 0.5376, 0.9062, 0.4451, 0.9062, 0.5376, 0.9062, 0.5376, 0.875, 0.4451, 0.875, 0.5376, 0.875, 0.5376, 0.8438, 0.4451, 0.8438, 0.5376, 0.8438, 0.5376, 0.8125, 0.4451, 0.8125, 0.5376, 0.8125, 0.5376, 0.7812, 0.4451, 0.7812, 0.5376, 0.7812, 0.5376, 0.75, 0.4451, 0.75, 0.5376, 0.75, 0.5376, 0.7188, 0.4451, 0.7188, 0.5376, 0.7188, 0.5376, 0.6875, 0.4451, 0.6875, 0.5376, 0.6875, 0.5376, 0.6562, 0.4451, 0.6562, 0.5376, 0.6562, 0.5376, 0.625, 0.4451, 0.625, 0.5376, 0.625, 0.5376, 0.5938, 0.4451, 0.5938, 0.5376, 0.5938, 0.5376, 0.5625, 0.4451, 0.5625, 0.5376, 0.5625, 0.5376, 0.5312, 0.4451, 0.5312, 0.5376, 0.5312, 0.5376, 0.5, 0.4451, 0.5, 0.5376, 0.5, 0.5376, 0.4688, 0.4451, 0.4688, 0.5376, 0.4688, 0.5376, 0.4375, 0.4451, 0.4375, 0.5376, 0.4375, 0.5376, 0.4062, 0.4451, 0.4062, 0.5376, 0.4062, 0.5376, 0.375, 0.4451, 0.375, 0.5376, 0.375, 0.5376, 0.3438, 0.4451, 0.3438, 0.5376, 0.3438, 0.5376, 0.3125, 0.4451, 0.3125, 0.5376, 0.3125, 0.5376, 0.2812, 0.4451, 0.2812, 0.5376, 0.2812, 0.5376, 0.25, 0.4451, 0.25, 0.5376, 0.25, 0.5376, 0.2188, 0.4451, 0.2188, 0.5376, 0.2188, 0.5376, 0.1875, 0.4451, 0.1875, 0.5376, 0.1875, 0.5376, 0.1562, 0.4451, 0.1562, 0.5376, 0.1562, 0.5376, 0.125, 0.4451, 0.125, 0.5376, 0.125, 0.5376, 0.09375, 0.4451, 0.09375, 0.5376, 0.09375, 0.5376, 0.0625, 0.4451, 0.0625, 0.5376, 0.0625, 0.5376, 0.03125, 0.4451, 0.03125, 0.2127, 0.0, 0.3052, 0.0, 0.3052, 0.03125, 0.05925, 0.03125, 0.05925, 0.0, 0.06289, 0.0, 0.0001999, 0.03125, 0.0001999, 0.0, 0.05838, 0.0, 0.01481, 0.9688, 0.01481, 1.0, 0.00155, 1.0, 0.01481, 0.0, 0.01481, 0.03125, 0.00155, 0.03125, 0.01481, 0.03125, 0.01481, 0.0625, 0.00155, 0.0625, 0.01481, 0.0625, 0.01481, 0.09375, 0.00155, 0.09375, 0.01481, 0.09375, 0.01481, 0.125, 0.00155, 0.125, 0.01481, 0.125, 0.01481, 0.1562, 0.00155, 0.1562, 0.01481, 0.1562, 0.01481, 0.1875, 0.00155, 0.1875, 0.01481, 0.1875, 0.01481, 0.2188, 0.00155, 0.2188, 0.01481, 0.2188, 0.01481, 0.25, 0.00155, 0.25, 0.01481, 0.25, 0.01481, 0.2812, 0.00155, 0.2812, 0.01481, 0.2812, 0.01481, 0.3125, 0.00155, 0.3125, 0.01481, 0.3125, 0.01481, 0.3438, 0.00155, 0.3438, 0.01481, 0.3438, 0.01481, 0.375, 0.00155, 0.375, 0.01481, 0.375, 0.01481, 0.4062, 0.00155, 0.4062, 0.01481, 0.4062, 0.01481, 0.4375, 0.00155, 0.4375, 0.01481, 0.4375, 0.01481, 0.4688, 0.00155, 0.4688, 0.01481, 0.4688, 0.01481, 0.5, 0.00155, 0.5, 0.01481, 0.5, 0.01481, 0.5312, 0.00155, 0.5312, 0.01481, 0.5312, 0.01481, 0.5625, 0.00155, 0.5625, 0.01481, 0.5625, 0.01481, 0.5938, 0.00155, 0.5938, 0.01481, 0.5938, 0.01481, 0.625, 0.00155, 0.625, 0.01481, 0.625, 0.01481, 0.6562, 0.00155, 0.6562, 0.01481, 0.6562, 0.01481, 0.6875, 0.00155, 0.6875, 0.01481, 0.6875, 0.01481, 0.7188, 0.00155, 0.7188, 0.01481, 0.7188, 0.01481, 0.75, 0.00155, 0.75, 0.01481, 0.75, 0.01481, 0.7812, 0.00155, 0.7812, 0.01481, 0.7812, 0.01481, 0.8125, 0.00155, 0.8125, 0.01481, 0.8125, 0.01481, 0.8438, 0.00155, 0.8438, 0.01481, 0.8438, 0.01481, 0.875, 0.00155, 0.875, 0.01481, 0.875, 0.01481, 0.9062, 0.00155, 0.9062, 0.01481, 0.9062, 0.01481, 0.9375, 0.00155, 0.9375, 0.01481, 0.9375, 0.01481, 0.9688, 0.00155, 0.9688, 0.0001999, 1.0, 0.0001999, 0.9688, 0.05838, 0.9688, 0.0001999, 0.9688, 0.0001999, 0.9375, 0.05838, 0.9375, 0.0001999, 0.9375, 0.0001999, 0.9062, 0.05838, 0.9062, 0.0001999, 0.9062, 0.0001999, 0.875, 0.05838, 0.875, 0.0001999, 0.875, 0.0001999, 0.8438, 0.05838, 0.8438, 0.0001999, 0.8438, 0.0001999, 0.8125, 0.05838, 0.8125, 0.0001999, 0.8125, 0.0001999, 0.7812, 0.05838, 0.7812, 0.0001999, 0.7812, 0.0001999, 0.75, 0.05838, 0.75, 0.0001999, 0.75, 0.0001999, 0.7188, 0.05838, 0.7188, 0.0001999, 0.7188, 0.0001999, 0.6875, 0.05838, 0.6875, 0.0001999, 0.6875, 0.0001999, 0.6562, 0.05838, 0.6562, 0.0001999, 0.6562, 0.0001999, 0.625, 0.05838, 0.625, 0.0001999, 0.625, 0.0001999, 0.5938, 0.05838, 0.5938, 0.0001999, 0.5938, 0.0001999, 0.5625, 0.05838, 0.5625, 0.0001999, 0.5625, 0.0001999, 0.5312, 0.05838, 0.5312, 0.0001999, 0.5312, 0.0001999, 0.5, 0.05838, 0.5, 0.0001999, 0.5, 0.0001999, 0.4688, 0.05838, 0.4688, 0.0001999, 0.4688, 0.0001999, 0.4375, 0.05838, 0.4375, 0.0001999, 0.4375, 0.0001999, 0.4062, 0.05838, 0.4062, 0.0001999, 0.4062, 0.0001999, 0.375, 0.05838, 0.375, 0.0001999, 0.375, 0.0001999, 0.3438, 0.05838, 0.3438, 0.0001999, 0.3438, 0.0001999, 0.3125, 0.05838, 0.3125, 0.0001999, 0.3125, 0.0001999, 0.2812, 0.05838, 0.2812, 0.0001999, 0.2812, 0.0001999, 0.25, 0.05838, 0.25, 0.0001999, 0.25, 0.0001999, 0.2188, 0.05838, 0.2188, 0.0001999, 0.2188, 0.0001999, 0.1875, 0.05838, 0.1875, 0.0001999, 0.1875, 0.0001999, 0.1562, 0.05838, 0.1562, 0.0001999, 0.1562, 0.0001999, 0.125, 0.05838, 0.125, 0.0001999, 0.125, 0.0001999, 0.09375, 0.05838, 0.09375, 0.0001999, 0.09375, 0.0001999, 0.0625, 0.05838, 0.0625, 0.0001999, 0.0625, 0.0001999, 0.03125, 0.05838, 0.03125, 0.05925, 1.0, 0.05925, 0.9688, 0.06289, 0.9688, 0.05925, 0.9688, 0.05925, 0.9375, 0.06289, 0.9375, 0.05925, 0.9375, 0.05925, 0.9062, 0.06289, 0.9062, 0.05925, 0.9062, 0.05925, 0.875, 0.06289, 0.875, 0.05925, 0.875, 0.05925, 0.8438, 0.06289, 0.8438, 0.05925, 0.8438, 0.05925, 0.8125, 0.06289, 0.8125, 0.05925, 0.8125, 0.05925, 0.7812, 0.06289, 0.7812, 0.05925, 0.7812, 0.05925, 0.75, 0.06289, 0.75, 0.05925, 0.75, 0.05925, 0.7188, 0.06289, 0.7188, 0.05925, 0.7188, 0.05925, 0.6875, 0.06289, 0.6875, 0.05925, 0.6875, 0.05925, 0.6562, 0.06289, 0.6562, 0.05925, 0.6562, 0.05925, 0.625, 0.06289, 0.625, 0.05925, 0.625, 0.05925, 0.5938, 0.06289, 0.5938, 0.05925, 0.5938, 0.05925, 0.5625, 0.06289, 0.5625, 0.05925, 0.5625, 0.05925, 0.5312, 0.06289, 0.5312, 0.05925, 0.5312, 0.05925, 0.5, 0.06289, 0.5, 0.05925, 0.5, 0.05925, 0.4688, 0.06289, 0.4688, 0.05925, 0.4688, 0.05925, 0.4375, 0.06289, 0.4375, 0.05925, 0.4375, 0.05925, 0.4062, 0.06289, 0.4062, 0.05925, 0.4062, 0.05925, 0.375, 0.06289, 0.375, 0.05925, 0.375, 0.05925, 0.3438, 0.06289, 0.3438, 0.05925, 0.3438, 0.05925, 0.3125, 0.06289, 0.3125, 0.05925, 0.3125, 0.05925, 0.2812, 0.06289, 0.2812, 0.05925, 0.2812, 0.05925, 0.25, 0.06289, 0.25, 0.05925, 0.25, 0.05925, 0.2188, 0.06289, 0.2188, 0.05925, 0.2188, 0.05925, 0.1875, 0.06289, 0.1875, 0.05925, 0.1875, 0.05925, 0.1562, 0.06289, 0.1562, 0.05925, 0.1562, 0.05925, 0.125, 0.06289, 0.125, 0.05925, 0.125, 0.05925, 0.09375, 0.06289, 0.09375, 0.05925, 0.09375, 0.05925, 0.0625, 0.06289, 0.0625, 0.05925, 0.0625, 0.05925, 0.03125, 0.06289, 0.03125, 0.2127, 0.9688, 0.3052, 0.9688, 0.3052, 1.0, 0.2127, 0.9375, 0.3052, 0.9375, 0.3052, 0.9688, 0.2127, 0.9062, 0.3052, 0.9062, 0.3052, 0.9375, 0.2127, 0.875, 0.3052, 0.875, 0.3052, 0.9062, 0.2127, 0.8438, 0.3052, 0.8438, 0.3052, 0.875, 0.2127, 0.8125, 0.3052, 0.8125, 0.3052, 0.8438, 0.2127, 0.7812, 0.3052, 0.7812, 0.3052, 0.8125, 0.2127, 0.75, 0.3052, 0.75, 0.3052, 0.7812, 0.2127, 0.7188, 0.3052, 0.7188, 0.3052, 0.75, 0.2127, 0.6875, 0.3052, 0.6875, 0.3052, 0.7188, 0.2127, 0.6562, 0.3052, 0.6562, 0.3052, 0.6875, 0.2127, 0.625, 0.3052, 0.625, 0.3052, 0.6562, 0.2127, 0.5938, 0.3052, 0.5938, 0.3052, 0.625, 0.2127, 0.5625, 0.3052, 0.5625, 0.3052, 0.5938, 0.2127, 0.5312, 0.3052, 0.5312, 0.3052, 0.5625, 0.2127, 0.5, 0.3052, 0.5, 0.3052, 0.5312, 0.2127, 0.4688, 0.3052, 0.4688, 0.3052, 0.5, 0.2127, 0.4375, 0.3052, 0.4375, 0.3052, 0.4688, 0.2127, 0.4062, 0.3052, 0.4062, 0.3052, 0.4375, 0.2127, 0.375, 0.3052, 0.375, 0.3052, 0.4062, 0.2127, 0.3438, 0.3052, 0.3438, 0.3052, 0.375, 0.2127, 0.3125, 0.3052, 0.3125, 0.3052, 0.3438, 0.2127, 0.2812, 0.3052, 0.2812, 0.3052, 0.3125, 0.2127, 0.25, 0.3052, 0.25, 0.3052, 0.2812, 0.2127, 0.2188, 0.3052, 0.2188, 0.3052, 0.25, 0.2127, 0.1875, 0.3052, 0.1875, 0.3052, 0.2188, 0.2127, 0.1562, 0.3052, 0.1562, 0.3052, 0.1875, 0.2127, 0.125, 0.3052, 0.125, 0.3052, 0.1562, 0.2127, 0.09375, 0.3052, 0.09375, 0.3052, 0.125, 0.2127, 0.0625, 0.3052, 0.0625, 0.3052, 0.09375, 0.2127, 0.03125, 0.3052, 0.03125, 0.3052, 0.0625])
me_plane.materials.append(mat_material_002)
me_plane.use_remesh_fix_poles = True
me_plane.use_remesh_preserve_attributes = False
me_plane.use_mirror_vertex_groups = False
me_plane.update()

# ---- objects
ob_plane = bpy.data.objects.new('plane', me_plane)

# ---- transforms, parenting, visibility, modifiers, constraints
ob_plane.location = (0.0, 0.0, 0.0)
ob_plane.lineart.crease_threshold = 0.0

# ---- collection membership
col_collection.objects.link(ob_plane)

# ---- scene / render settings (as saved in the file)
scene.frame_start = 1; scene.frame_end = 250; scene.frame_set(0)
scene.render.engine = 'BLENDER_EEVEE_NEXT'
scene.cycles.use_denoising = False
scene.cycles.samples = 128
scene.cycles.sampling_pattern = 'TABULATED_SOBOL'
scene.cycles.use_adaptive_sampling = False
scene.cycles.use_light_tree = False
scene.view_settings.view_transform = 'Filmic'
bpy.context.view_layer.update()

# ---- added for rendering (the .blend has no active camera and no usable light): camera, sun
cam_auto = bpy.data.cameras.new('AutoCamera')
cam_auto.lens = 50.0
cam_auto.sensor_width = 36.0
cam_auto.clip_end = 1076.13
ob_auto_camera = bpy.data.objects.new('AutoCamera', cam_auto)
scene.collection.objects.link(ob_auto_camera)
ob_auto_camera.location = (61.318, -73.5817, 48.7549)
ob_auto_camera.rotation_euler = (1.09748, -7.21219e-08, 0.694738)
scene.camera = ob_auto_camera
light_auto_sun = bpy.data.lights.new('AutoSun', 'SUN')
light_auto_sun.energy = 3.0
light_auto_sun.angle = 0.0523599
ob_auto_sun = bpy.data.objects.new('AutoSun', light_auto_sun)
scene.collection.objects.link(ob_auto_sun)
ob_auto_sun.rotation_euler = (0.872665, 0.174533, 0.523599)
bpy.context.view_layer.update()
